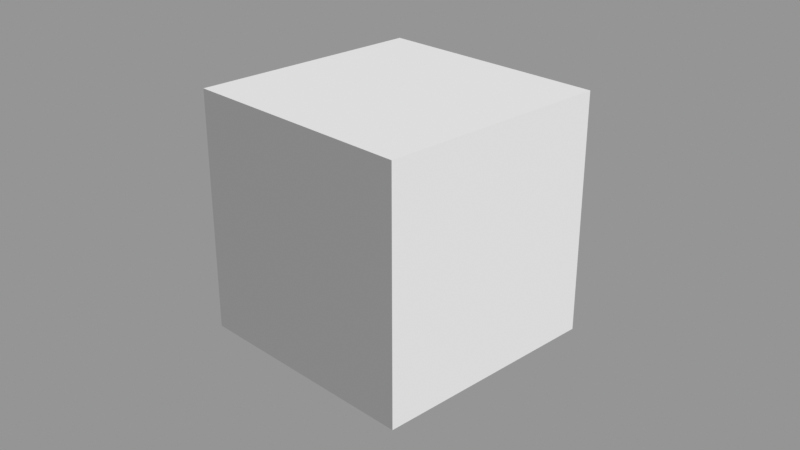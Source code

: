 # Source: 3D_Sequencer_Troubleshoot.blend  (saved by Blender 5.0.76; exported with 4.5.12 LTS)
import bpy
from mathutils import Matrix  # noqa: F401  (used for matrix-valued properties, if any)

bpy.ops.wm.read_factory_settings(use_empty=True)
scene = bpy.context.scene
scene.name = 'Shot 1'

# ---- cameras
cam_camera_002 = bpy.data.cameras.new('Camera.002')

# ---- meshes
me_cube = bpy.data.meshes.new('Cube')
me_cube.from_pydata([(-1.0, -1.0, -1.0), (-1.0, -1.0, 1.0), (-1.0, 1.0, -1.0), (-1.0, 1.0, 1.0), (1.0, -1.0, -1.0), (1.0, -1.0, 1.0), (1.0, 1.0, -1.0), (1.0, 1.0, 1.0)], [], [(0, 1, 3, 2), (2, 3, 7, 6), (6, 7, 5, 4), (4, 5, 1, 0), (2, 6, 4, 0), (7, 3, 1, 5)])
_uv = me_cube.uv_layers.new(name='UVMap')
_uv.uv.foreach_set('vector', [0.375, 0.0, 0.625, 0.0, 0.625, 0.25, 0.375, 0.25, 0.375, 0.25, 0.625, 0.25, 0.625, 0.5, 0.375, 0.5, 0.375, 0.5, 0.625, 0.5, 0.625, 0.75, 0.375, 0.75, 0.375, 0.75, 0.625, 0.75, 0.625, 1.0, 0.375, 1.0, 0.125, 0.5, 0.375, 0.5, 0.375, 0.75, 0.125, 0.75, 0.625, 0.5, 0.875, 0.5, 0.875, 0.75, 0.625, 0.75])
me_cube.update()

# ---- objects
ob_cube = bpy.data.objects.new('Cube', me_cube)
ob_camera_002 = bpy.data.objects.new('Camera.002', cam_camera_002)

# ---- transforms, parenting, visibility, modifiers, constraints
ob_cube.location = (0.0, 0.0, 0.0)
ob_camera_002.location = (-5.39, -5.621, 3.506)
ob_camera_002.rotation_euler = (1.138, 6.747e-08, -0.7679)

# ---- collection membership
scene.collection.objects.link(ob_cube)
scene.collection.objects.link(ob_camera_002)

# ---- scene / render settings (as saved in the file)
scene.camera = ob_camera_002
scene.frame_start = 1; scene.frame_end = 250; scene.frame_set(63)
scene.render.engine = 'BLENDER_EEVEE_NEXT'
scene.render.image_settings.file_format = 'FFMPEG'
scene.render.image_settings.color_mode = 'RGB'
scene.render.bake_bias = 0.0
scene.render.bake_samples = 0
scene.eevee.use_volume_custom_range = False
scene.eevee.ray_tracing_options.trace_max_roughness = 0.0
scene.view_settings.view_transform = 'Standard'
bpy.context.view_layer.update()

# ---- added for rendering (the .blend has no usable light): sun + grey world if the file has none
light_auto_sun = bpy.data.lights.new('AutoSun', 'SUN')
light_auto_sun.energy = 3.0
light_auto_sun.angle = 0.0523599
ob_auto_sun = bpy.data.objects.new('AutoSun', light_auto_sun)
scene.collection.objects.link(ob_auto_sun)
ob_auto_sun.rotation_euler = (0.872665, 0.174533, 0.523599)
if scene.world is None:
    world_auto = bpy.data.worlds.new('AutoWorld')
    world_auto.color = (0.3, 0.3, 0.3)
    scene.world = world_auto
bpy.context.view_layer.update()
